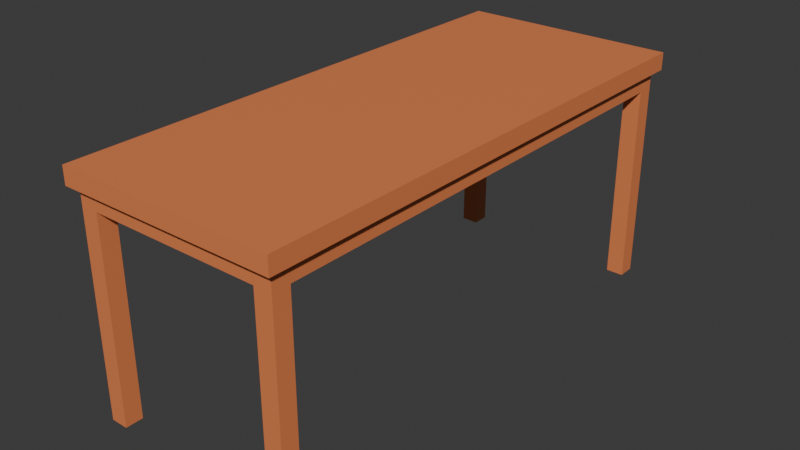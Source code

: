 # Source: Table.blend  (saved by Blender 4.3.34; exported with 4.5.12 LTS)
import bpy
from mathutils import Matrix  # noqa: F401  (used for matrix-valued properties, if any)

bpy.ops.wm.read_factory_settings(use_empty=True)
scene = bpy.context.scene
scene.name = 'Scene'

# ---- collections
col_table = bpy.data.collections.new('Table '); scene.collection.children.link(col_table)

# ---- materials (node trees are filled in below, after node groups)
mat_material_017 = bpy.data.materials.new('Material.017')
mat_material_016 = bpy.data.materials.new('Material.016')
mat_material_015 = bpy.data.materials.new('Material.015')
mat_material_014 = bpy.data.materials.new('Material.014')
mat_material_013 = bpy.data.materials.new('Material.013')
mat_material_012 = bpy.data.materials.new('Material.012')
mat_material_011 = bpy.data.materials.new('Material.011')
mat_material_010 = bpy.data.materials.new('Material.010')
mat_material_009 = bpy.data.materials.new('Material.009')

# ---- material node trees
mat_material_017.use_nodes = True; mat_material_017.node_tree.nodes.clear()
_N = mat_material_017.node_tree.nodes; _L = mat_material_017.node_tree.links
n0 = _N.new('ShaderNodeBsdfPrincipled'); n0.name = 'Principled BSDF'; n0.location = (10, 300)
n0.inputs[0].default_value = (0.7991, 0.2346, 0.08228, 1.0)
n1 = _N.new('ShaderNodeOutputMaterial'); n1.name = 'Material Output'; n1.location = (300, 300)
_L.new(n0.outputs[0], n1.inputs[0])
n1.is_active_output = True
mat_material_016.use_nodes = True; mat_material_016.node_tree.nodes.clear()
_N = mat_material_016.node_tree.nodes; _L = mat_material_016.node_tree.links
n0 = _N.new('ShaderNodeBsdfPrincipled'); n0.name = 'Principled BSDF'; n0.location = (10, 300)
n0.inputs[0].default_value = (0.7991, 0.2346, 0.08228, 1.0)
n1 = _N.new('ShaderNodeOutputMaterial'); n1.name = 'Material Output'; n1.location = (300, 300)
_L.new(n0.outputs[0], n1.inputs[0])
n1.is_active_output = True
mat_material_015.use_nodes = True; mat_material_015.node_tree.nodes.clear()
_N = mat_material_015.node_tree.nodes; _L = mat_material_015.node_tree.links
n0 = _N.new('ShaderNodeBsdfPrincipled'); n0.name = 'Principled BSDF'; n0.location = (10, 300)
n0.inputs[0].default_value = (0.7991, 0.2346, 0.08228, 1.0)
n1 = _N.new('ShaderNodeOutputMaterial'); n1.name = 'Material Output'; n1.location = (300, 300)
_L.new(n0.outputs[0], n1.inputs[0])
n1.is_active_output = True
mat_material_014.use_nodes = True; mat_material_014.node_tree.nodes.clear()
_N = mat_material_014.node_tree.nodes; _L = mat_material_014.node_tree.links
n0 = _N.new('ShaderNodeBsdfPrincipled'); n0.name = 'Principled BSDF'; n0.location = (10, 300)
n0.inputs[0].default_value = (0.7991, 0.2346, 0.08228, 1.0)
n1 = _N.new('ShaderNodeOutputMaterial'); n1.name = 'Material Output'; n1.location = (300, 300)
_L.new(n0.outputs[0], n1.inputs[0])
n1.is_active_output = True
mat_material_013.use_nodes = True; mat_material_013.node_tree.nodes.clear()
_N = mat_material_013.node_tree.nodes; _L = mat_material_013.node_tree.links
n0 = _N.new('ShaderNodeBsdfPrincipled'); n0.name = 'Principled BSDF'; n0.location = (10, 300)
n0.inputs[0].default_value = (0.7991, 0.2346, 0.08228, 1.0)
n1 = _N.new('ShaderNodeOutputMaterial'); n1.name = 'Material Output'; n1.location = (300, 300)
_L.new(n0.outputs[0], n1.inputs[0])
n1.is_active_output = True
mat_material_012.use_nodes = True; mat_material_012.node_tree.nodes.clear()
_N = mat_material_012.node_tree.nodes; _L = mat_material_012.node_tree.links
n0 = _N.new('ShaderNodeBsdfPrincipled'); n0.name = 'Principled BSDF'; n0.location = (10, 300)
n0.inputs[0].default_value = (0.7991, 0.2346, 0.08228, 1.0)
n1 = _N.new('ShaderNodeOutputMaterial'); n1.name = 'Material Output'; n1.location = (300, 300)
_L.new(n0.outputs[0], n1.inputs[0])
n1.is_active_output = True
mat_material_011.use_nodes = True; mat_material_011.node_tree.nodes.clear()
_N = mat_material_011.node_tree.nodes; _L = mat_material_011.node_tree.links
n0 = _N.new('ShaderNodeBsdfPrincipled'); n0.name = 'Principled BSDF'; n0.location = (10, 300)
n0.inputs[0].default_value = (0.7991, 0.2346, 0.08228, 1.0)
n1 = _N.new('ShaderNodeOutputMaterial'); n1.name = 'Material Output'; n1.location = (300, 300)
_L.new(n0.outputs[0], n1.inputs[0])
n1.is_active_output = True
mat_material_010.use_nodes = True; mat_material_010.node_tree.nodes.clear()
_N = mat_material_010.node_tree.nodes; _L = mat_material_010.node_tree.links
n0 = _N.new('ShaderNodeBsdfPrincipled'); n0.name = 'Principled BSDF'; n0.location = (10, 300)
n0.inputs[0].default_value = (0.7991, 0.2346, 0.08228, 1.0)
n1 = _N.new('ShaderNodeOutputMaterial'); n1.name = 'Material Output'; n1.location = (300, 300)
_L.new(n0.outputs[0], n1.inputs[0])
n1.is_active_output = True
mat_material_009.use_nodes = True; mat_material_009.node_tree.nodes.clear()
_N = mat_material_009.node_tree.nodes; _L = mat_material_009.node_tree.links
n0 = _N.new('ShaderNodeBsdfPrincipled'); n0.name = 'Principled BSDF'; n0.location = (10, 300)
n0.inputs[0].default_value = (0.8, 0.2327, 0.08258, 1.0)
n1 = _N.new('ShaderNodeOutputMaterial'); n1.name = 'Material Output'; n1.location = (300, 300)
_L.new(n0.outputs[0], n1.inputs[0])
n1.is_active_output = True

# ---- world
world_world = bpy.data.worlds.new('World'); scene.world = world_world
world_world.use_nodes = True; world_world.node_tree.nodes.clear()
_N = world_world.node_tree.nodes; _L = world_world.node_tree.links
n0 = _N.new('ShaderNodeOutputWorld'); n0.name = 'World Output'; n0.location = (300, 300)
n1 = _N.new('ShaderNodeBackground'); n1.name = 'Background'; n1.location = (10, 300)
n1.inputs[0].default_value = (0.05088, 0.05088, 0.05088, 1.0)
_L.new(n1.outputs[0], n0.inputs[0])
n0.is_active_output = True
world_world.color = (0.05088, 0.05088, 0.05088)
world_world.sun_shadow_jitter_overblur = 0.0

# ---- meshes
me_cube_017 = bpy.data.meshes.new('Cube.017')
me_cube_017.from_pydata([(-1.0, -1.0, -1.0), (-1.0, -1.0, 1.0), (-1.0, 1.0, -1.0), (-1.0, 1.0, 1.0), (1.0, -1.0, -1.0), (1.0, -1.0, 1.0), (1.0, 1.0, -1.0), (1.0, 1.0, 1.0)], [], [(0, 1, 3, 2), (2, 3, 7, 6), (6, 7, 5, 4), (4, 5, 1, 0), (2, 6, 4, 0), (7, 3, 1, 5)])
_uv = me_cube_017.uv_layers.new(name='UVMap')
_uv.uv.foreach_set('vector', [0.375, 0.0, 0.625, 0.0, 0.625, 0.25, 0.375, 0.25, 0.375, 0.25, 0.625, 0.25, 0.625, 0.5, 0.375, 0.5, 0.375, 0.5, 0.625, 0.5, 0.625, 0.75, 0.375, 0.75, 0.375, 0.75, 0.625, 0.75, 0.625, 1.0, 0.375, 1.0, 0.125, 0.5, 0.375, 0.5, 0.375, 0.75, 0.125, 0.75, 0.625, 0.5, 0.875, 0.5, 0.875, 0.75, 0.625, 0.75])
me_cube_017.materials.append(mat_material_017)
me_cube_017.update()
me_cube_016 = bpy.data.meshes.new('Cube.016')
me_cube_016.from_pydata([(-1.0, -1.0, -1.0), (-1.0, -1.0, 1.0), (-1.0, 1.0, -1.0), (-1.0, 1.0, 1.0), (1.0, -1.0, -1.0), (1.0, -1.0, 1.0), (1.0, 1.0, -1.0), (1.0, 1.0, 1.0)], [], [(0, 1, 3, 2), (2, 3, 7, 6), (6, 7, 5, 4), (4, 5, 1, 0), (2, 6, 4, 0), (7, 3, 1, 5)])
_uv = me_cube_016.uv_layers.new(name='UVMap')
_uv.uv.foreach_set('vector', [0.375, 0.0, 0.625, 0.0, 0.625, 0.25, 0.375, 0.25, 0.375, 0.25, 0.625, 0.25, 0.625, 0.5, 0.375, 0.5, 0.375, 0.5, 0.625, 0.5, 0.625, 0.75, 0.375, 0.75, 0.375, 0.75, 0.625, 0.75, 0.625, 1.0, 0.375, 1.0, 0.125, 0.5, 0.375, 0.5, 0.375, 0.75, 0.125, 0.75, 0.625, 0.5, 0.875, 0.5, 0.875, 0.75, 0.625, 0.75])
me_cube_016.materials.append(mat_material_016)
me_cube_016.update()
me_cube_015 = bpy.data.meshes.new('Cube.015')
me_cube_015.from_pydata([(-1.0, -1.0, -1.0), (-1.0, -1.0, 1.0), (-1.0, 1.0, -1.0), (-1.0, 1.0, 1.0), (1.0, -1.0, -1.0), (1.0, -1.0, 1.0), (1.0, 1.0, -1.0), (1.0, 1.0, 1.0)], [], [(0, 1, 3, 2), (2, 3, 7, 6), (6, 7, 5, 4), (4, 5, 1, 0), (2, 6, 4, 0), (7, 3, 1, 5)])
_uv = me_cube_015.uv_layers.new(name='UVMap')
_uv.uv.foreach_set('vector', [0.375, 0.0, 0.625, 0.0, 0.625, 0.25, 0.375, 0.25, 0.375, 0.25, 0.625, 0.25, 0.625, 0.5, 0.375, 0.5, 0.375, 0.5, 0.625, 0.5, 0.625, 0.75, 0.375, 0.75, 0.375, 0.75, 0.625, 0.75, 0.625, 1.0, 0.375, 1.0, 0.125, 0.5, 0.375, 0.5, 0.375, 0.75, 0.125, 0.75, 0.625, 0.5, 0.875, 0.5, 0.875, 0.75, 0.625, 0.75])
me_cube_015.materials.append(mat_material_015)
me_cube_015.update()
me_cube_014 = bpy.data.meshes.new('Cube.014')
me_cube_014.from_pydata([(-1.0, -1.0, -1.0), (-1.0, -1.0, 1.0), (-1.0, 1.0, -1.0), (-1.0, 1.0, 1.0), (1.0, -1.0, -1.0), (1.0, -1.0, 1.0), (1.0, 1.0, -1.0), (1.0, 1.0, 1.0)], [], [(0, 1, 3, 2), (2, 3, 7, 6), (6, 7, 5, 4), (4, 5, 1, 0), (2, 6, 4, 0), (7, 3, 1, 5)])
_uv = me_cube_014.uv_layers.new(name='UVMap')
_uv.uv.foreach_set('vector', [0.375, 0.0, 0.625, 0.0, 0.625, 0.25, 0.375, 0.25, 0.375, 0.25, 0.625, 0.25, 0.625, 0.5, 0.375, 0.5, 0.375, 0.5, 0.625, 0.5, 0.625, 0.75, 0.375, 0.75, 0.375, 0.75, 0.625, 0.75, 0.625, 1.0, 0.375, 1.0, 0.125, 0.5, 0.375, 0.5, 0.375, 0.75, 0.125, 0.75, 0.625, 0.5, 0.875, 0.5, 0.875, 0.75, 0.625, 0.75])
me_cube_014.materials.append(mat_material_014)
me_cube_014.update()
me_cube_013 = bpy.data.meshes.new('Cube.013')
me_cube_013.from_pydata([(-1.0, -1.0, -1.0), (-1.0, -1.0, 1.0), (-1.0, 1.0, -1.0), (-1.0, 1.0, 1.0), (1.0, -1.0, -1.0), (1.0, -1.0, 1.0), (1.0, 1.0, -1.0), (1.0, 1.0, 1.0)], [], [(0, 1, 3, 2), (2, 3, 7, 6), (6, 7, 5, 4), (4, 5, 1, 0), (2, 6, 4, 0), (7, 3, 1, 5)])
_uv = me_cube_013.uv_layers.new(name='UVMap')
_uv.uv.foreach_set('vector', [0.375, 0.0, 0.625, 0.0, 0.625, 0.25, 0.375, 0.25, 0.375, 0.25, 0.625, 0.25, 0.625, 0.5, 0.375, 0.5, 0.375, 0.5, 0.625, 0.5, 0.625, 0.75, 0.375, 0.75, 0.375, 0.75, 0.625, 0.75, 0.625, 1.0, 0.375, 1.0, 0.125, 0.5, 0.375, 0.5, 0.375, 0.75, 0.125, 0.75, 0.625, 0.5, 0.875, 0.5, 0.875, 0.75, 0.625, 0.75])
me_cube_013.materials.append(mat_material_013)
me_cube_013.update()
me_cube_012 = bpy.data.meshes.new('Cube.012')
me_cube_012.from_pydata([(-1.0, -1.0, -1.0), (-1.0, -1.0, 1.0), (-1.0, 1.0, -1.0), (-1.0, 1.0, 1.0), (1.0, -1.0, -1.0), (1.0, -1.0, 1.0), (1.0, 1.0, -1.0), (1.0, 1.0, 1.0)], [], [(0, 1, 3, 2), (2, 3, 7, 6), (6, 7, 5, 4), (4, 5, 1, 0), (2, 6, 4, 0), (7, 3, 1, 5)])
_uv = me_cube_012.uv_layers.new(name='UVMap')
_uv.uv.foreach_set('vector', [0.375, 0.0, 0.625, 0.0, 0.625, 0.25, 0.375, 0.25, 0.375, 0.25, 0.625, 0.25, 0.625, 0.5, 0.375, 0.5, 0.375, 0.5, 0.625, 0.5, 0.625, 0.75, 0.375, 0.75, 0.375, 0.75, 0.625, 0.75, 0.625, 1.0, 0.375, 1.0, 0.125, 0.5, 0.375, 0.5, 0.375, 0.75, 0.125, 0.75, 0.625, 0.5, 0.875, 0.5, 0.875, 0.75, 0.625, 0.75])
me_cube_012.materials.append(mat_material_012)
me_cube_012.update()
me_cube_011 = bpy.data.meshes.new('Cube.011')
me_cube_011.from_pydata([(-1.0, -1.0, -1.0), (-1.0, -1.0, 1.0), (-1.0, 1.0, -1.0), (-1.0, 1.0, 1.0), (1.0, -1.0, -1.0), (1.0, -1.0, 1.0), (1.0, 1.0, -1.0), (1.0, 1.0, 1.0)], [], [(0, 1, 3, 2), (2, 3, 7, 6), (6, 7, 5, 4), (4, 5, 1, 0), (2, 6, 4, 0), (7, 3, 1, 5)])
_uv = me_cube_011.uv_layers.new(name='UVMap')
_uv.uv.foreach_set('vector', [0.375, 0.0, 0.625, 0.0, 0.625, 0.25, 0.375, 0.25, 0.375, 0.25, 0.625, 0.25, 0.625, 0.5, 0.375, 0.5, 0.375, 0.5, 0.625, 0.5, 0.625, 0.75, 0.375, 0.75, 0.375, 0.75, 0.625, 0.75, 0.625, 1.0, 0.375, 1.0, 0.125, 0.5, 0.375, 0.5, 0.375, 0.75, 0.125, 0.75, 0.625, 0.5, 0.875, 0.5, 0.875, 0.75, 0.625, 0.75])
me_cube_011.materials.append(mat_material_011)
me_cube_011.update()
me_cube_010 = bpy.data.meshes.new('Cube.010')
me_cube_010.from_pydata([(-1.0, -1.0, -1.0), (-1.0, -1.0, 1.0), (-1.0, 1.0, -1.0), (-1.0, 1.0, 1.0), (1.0, -1.0, -1.0), (1.0, -1.0, 1.0), (1.0, 1.0, -1.0), (1.0, 1.0, 1.0)], [], [(0, 1, 3, 2), (2, 3, 7, 6), (6, 7, 5, 4), (4, 5, 1, 0), (2, 6, 4, 0), (7, 3, 1, 5)])
_uv = me_cube_010.uv_layers.new(name='UVMap')
_uv.uv.foreach_set('vector', [0.375, 0.0, 0.625, 0.0, 0.625, 0.25, 0.375, 0.25, 0.375, 0.25, 0.625, 0.25, 0.625, 0.5, 0.375, 0.5, 0.375, 0.5, 0.625, 0.5, 0.625, 0.75, 0.375, 0.75, 0.375, 0.75, 0.625, 0.75, 0.625, 1.0, 0.375, 1.0, 0.125, 0.5, 0.375, 0.5, 0.375, 0.75, 0.125, 0.75, 0.625, 0.5, 0.875, 0.5, 0.875, 0.75, 0.625, 0.75])
me_cube_010.materials.append(mat_material_010)
me_cube_010.update()
me_cube_008 = bpy.data.meshes.new('Cube.008')
me_cube_008.from_pydata([(-1.0, -1.0, -1.0), (-1.0, -1.0, 1.0), (-1.0, 1.0, -1.0), (-1.0, 1.0, 1.0), (1.0, -1.0, -1.0), (1.0, -1.0, 1.0), (1.0, 1.0, -1.0), (1.0, 1.0, 1.0)], [], [(0, 1, 3, 2), (2, 3, 7, 6), (6, 7, 5, 4), (4, 5, 1, 0), (2, 6, 4, 0), (7, 3, 1, 5)])
_uv = me_cube_008.uv_layers.new(name='UVMap')
_uv.uv.foreach_set('vector', [0.375, 0.0, 0.625, 0.0, 0.625, 0.25, 0.375, 0.25, 0.375, 0.25, 0.625, 0.25, 0.625, 0.5, 0.375, 0.5, 0.375, 0.5, 0.625, 0.5, 0.625, 0.75, 0.375, 0.75, 0.375, 0.75, 0.625, 0.75, 0.625, 1.0, 0.375, 1.0, 0.125, 0.5, 0.375, 0.5, 0.375, 0.75, 0.125, 0.75, 0.625, 0.5, 0.875, 0.5, 0.875, 0.75, 0.625, 0.75])
me_cube_008.materials.append(mat_material_009)
me_cube_008.update()

# ---- objects
ob_right_side_guard_rail = bpy.data.objects.new('Right Side Guard Rail', me_cube_017)
ob_left_side_guard_rail = bpy.data.objects.new('Left Side Guard Rail', me_cube_016)
ob_back_side_guard_rail = bpy.data.objects.new('Back Side Guard Rail', me_cube_015)
ob_front_side_guard_rail = bpy.data.objects.new('Front Side Guard Rail', me_cube_014)
ob_left_leg_1 = bpy.data.objects.new('Left Leg 1', me_cube_013)
ob_right_leg_1 = bpy.data.objects.new('Right Leg 1', me_cube_012)
ob_left_leg_2 = bpy.data.objects.new('Left Leg 2', me_cube_011)
ob_right_leg_2 = bpy.data.objects.new('Right Leg 2', me_cube_010)
ob_top_of_table = bpy.data.objects.new('Top Of Table', me_cube_008)

# ---- transforms, parenting, visibility, modifiers, constraints
ob_right_side_guard_rail.location = (0.00048, 2.247, 1.922)
ob_right_side_guard_rail.scale = (0.78, 0.08, 0.08)
ob_left_side_guard_rail.location = (0.00048, -2.253, 1.922)
ob_left_side_guard_rail.scale = (0.78, 0.08, 0.08)
ob_back_side_guard_rail.location = (-0.86, -0.003264, 1.922)
ob_back_side_guard_rail.scale = (0.08, 2.17, 0.08)
ob_front_side_guard_rail.location = (0.86, -0.003264, 1.922)
ob_front_side_guard_rail.scale = (0.08, 2.17, 0.08)
ob_left_leg_1.location = (0.86, -2.253, 1.002)
ob_left_leg_1.scale = (0.08, 0.08, 1.0)
ob_right_leg_1.location = (0.86, 2.247, 1.002)
ob_right_leg_1.scale = (0.08, 0.08, 1.0)
ob_left_leg_2.location = (-0.86, -2.253, 1.002)
ob_left_leg_2.scale = (0.08, 0.08, 1.0)
ob_right_leg_2.location = (-0.86, 2.247, 1.002)
ob_right_leg_2.scale = (0.08, 0.08, 1.0)
ob_top_of_table.location = (0.0, -0.003264, 2.082)
ob_top_of_table.scale = (1.0, 2.4, 0.08)

# ---- collection membership
col_table.objects.link(ob_right_side_guard_rail)
col_table.objects.link(ob_left_side_guard_rail)
col_table.objects.link(ob_back_side_guard_rail)
col_table.objects.link(ob_front_side_guard_rail)
col_table.objects.link(ob_left_leg_1)
col_table.objects.link(ob_right_leg_1)
col_table.objects.link(ob_left_leg_2)
col_table.objects.link(ob_right_leg_2)
col_table.objects.link(ob_top_of_table)

# ---- scene / render settings (as saved in the file)
scene.frame_start = 1; scene.frame_end = 250; scene.frame_set(1)
scene.render.engine = 'BLENDER_EEVEE_NEXT'
bpy.context.view_layer.update()

# ---- added for rendering (the .blend has no active camera and no usable light): camera, sun
cam_auto = bpy.data.cameras.new('AutoCamera')
cam_auto.lens = 50.0
cam_auto.sensor_width = 36.0
cam_auto.clip_end = 1000.0
ob_auto_camera = bpy.data.objects.new('AutoCamera', cam_auto)
scene.collection.objects.link(ob_auto_camera)
ob_auto_camera.location = (5.20973, -6.25494, 5.24982)
ob_auto_camera.rotation_euler = (1.09748, -7.21219e-08, 0.694738)
scene.camera = ob_auto_camera
light_auto_sun = bpy.data.lights.new('AutoSun', 'SUN')
light_auto_sun.energy = 3.0
light_auto_sun.angle = 0.0523599
ob_auto_sun = bpy.data.objects.new('AutoSun', light_auto_sun)
scene.collection.objects.link(ob_auto_sun)
ob_auto_sun.rotation_euler = (0.872665, 0.174533, 0.523599)
bpy.context.view_layer.update()
